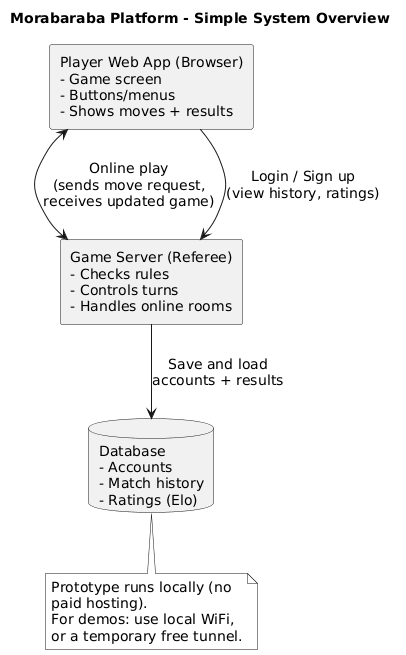

The diagram above was rendered by PlantUML. Its source (embedded in the PNG):
@startuml
skinparam monochrome true
skinparam shadowing false
skinparam componentStyle rectangle
skinparam wrapWidth 200
skinparam defaultFontSize 14

title Morabaraba Platform - Simple System Overview

rectangle "Player Web App (Browser)\n- Game screen\n- Buttons/menus\n- Shows moves + results" as Client

rectangle "Game Server (Referee)\n- Checks rules\n- Controls turns\n- Handles online rooms" as Server

database "Database\n- Accounts\n- Match history\n- Ratings (Elo)" as DB

Client <--> Server : Online play\n(sends move request,\nreceives updated game)
Client --> Server : Login / Sign up\n(view history, ratings)
Server --> DB : Save and load\naccounts + results

note bottom
Prototype runs locally (no paid hosting).
For demos: use local WiFi, or a temporary free tunnel.
end note
@enduml